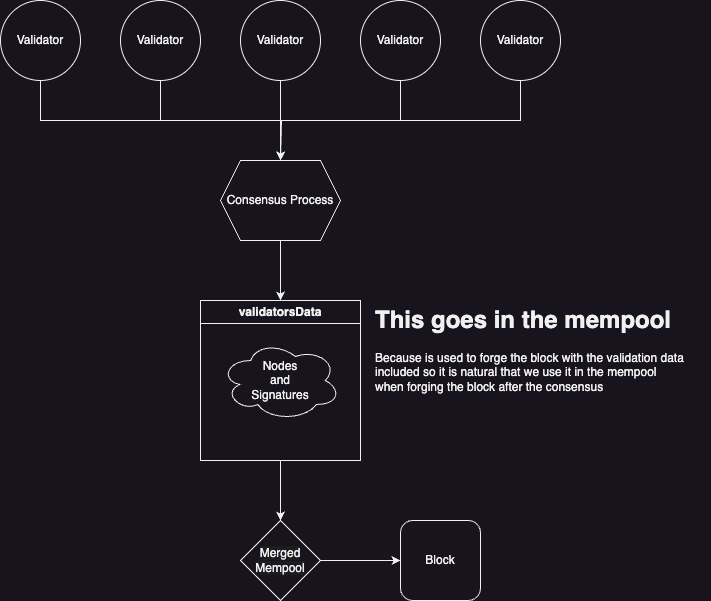

The diagram above was exported from draw.io. Its source (the exported page's mxGraphModel, read from the mxfile embedded in the PNG):
<mxGraphModel dx="1024" dy="821" grid="1" gridSize="10" guides="1" tooltips="1" connect="1" arrows="1" fold="1" page="1" pageScale="1" pageWidth="2336" pageHeight="1654" math="0" shadow="0">
  <root>
    <mxCell id="0" />
    <mxCell id="1" parent="0" />
    <mxCell id="SPaUgjDg2bxNT3QIzkA4-1" value="Block" style="rounded=1;whiteSpace=wrap;html=1;" vertex="1" parent="1">
      <mxGeometry x="520" y="560" width="80" height="80" as="geometry" />
    </mxCell>
    <mxCell id="SPaUgjDg2bxNT3QIzkA4-4" style="edgeStyle=orthogonalEdgeStyle;rounded=0;orthogonalLoop=1;jettySize=auto;html=1;entryX=0;entryY=0.5;entryDx=0;entryDy=0;" edge="1" parent="1" source="SPaUgjDg2bxNT3QIzkA4-3" target="SPaUgjDg2bxNT3QIzkA4-1">
      <mxGeometry relative="1" as="geometry" />
    </mxCell>
    <mxCell id="SPaUgjDg2bxNT3QIzkA4-3" value="&lt;meta charset=&quot;utf-8&quot;&gt;&lt;span style=&quot;color: rgb(240, 240, 240); font-family: Helvetica; font-size: 12px; font-style: normal; font-variant-ligatures: normal; font-variant-caps: normal; font-weight: 400; letter-spacing: normal; orphans: 2; text-align: center; text-indent: 0px; text-transform: none; widows: 2; word-spacing: 0px; -webkit-text-stroke-width: 0px; background-color: rgb(27, 29, 30); text-decoration-thickness: initial; text-decoration-style: initial; text-decoration-color: initial; float: none; display: inline !important;&quot;&gt;Merged&lt;/span&gt;&lt;br style=&quot;border-color: rgb(0, 0, 0); color: rgb(240, 240, 240); font-family: Helvetica; font-size: 12px; font-style: normal; font-variant-ligatures: normal; font-variant-caps: normal; font-weight: 400; letter-spacing: normal; orphans: 2; text-align: center; text-indent: 0px; text-transform: none; widows: 2; word-spacing: 0px; -webkit-text-stroke-width: 0px; background-color: rgb(27, 29, 30); text-decoration-thickness: initial; text-decoration-style: initial; text-decoration-color: initial;&quot;&gt;&lt;span style=&quot;color: rgb(240, 240, 240); font-family: Helvetica; font-size: 12px; font-style: normal; font-variant-ligatures: normal; font-variant-caps: normal; font-weight: 400; letter-spacing: normal; orphans: 2; text-align: center; text-indent: 0px; text-transform: none; widows: 2; word-spacing: 0px; -webkit-text-stroke-width: 0px; background-color: rgb(27, 29, 30); text-decoration-thickness: initial; text-decoration-style: initial; text-decoration-color: initial; float: none; display: inline !important;&quot;&gt;Mempool&lt;/span&gt;" style="rhombus;whiteSpace=wrap;html=1;" vertex="1" parent="1">
      <mxGeometry x="360" y="560" width="80" height="80" as="geometry" />
    </mxCell>
    <mxCell id="SPaUgjDg2bxNT3QIzkA4-23" style="edgeStyle=orthogonalEdgeStyle;rounded=0;orthogonalLoop=1;jettySize=auto;html=1;entryX=0.5;entryY=0;entryDx=0;entryDy=0;" edge="1" parent="1" source="SPaUgjDg2bxNT3QIzkA4-5" target="SPaUgjDg2bxNT3QIzkA4-16">
      <mxGeometry relative="1" as="geometry" />
    </mxCell>
    <mxCell id="SPaUgjDg2bxNT3QIzkA4-5" value="Consensus Process" style="shape=hexagon;perimeter=hexagonPerimeter2;whiteSpace=wrap;html=1;fixedSize=1;" vertex="1" parent="1">
      <mxGeometry x="340" y="200" width="120" height="80" as="geometry" />
    </mxCell>
    <mxCell id="SPaUgjDg2bxNT3QIzkA4-15" style="edgeStyle=orthogonalEdgeStyle;rounded=0;orthogonalLoop=1;jettySize=auto;html=1;entryX=0.5;entryY=0;entryDx=0;entryDy=0;" edge="1" parent="1" source="SPaUgjDg2bxNT3QIzkA4-6" target="SPaUgjDg2bxNT3QIzkA4-5">
      <mxGeometry relative="1" as="geometry">
        <Array as="points">
          <mxPoint x="280" y="160" />
          <mxPoint x="400" y="160" />
        </Array>
      </mxGeometry>
    </mxCell>
    <mxCell id="SPaUgjDg2bxNT3QIzkA4-6" value="Validator" style="ellipse;whiteSpace=wrap;html=1;aspect=fixed;" vertex="1" parent="1">
      <mxGeometry x="240" y="40" width="80" height="80" as="geometry" />
    </mxCell>
    <mxCell id="SPaUgjDg2bxNT3QIzkA4-12" style="edgeStyle=orthogonalEdgeStyle;rounded=0;orthogonalLoop=1;jettySize=auto;html=1;" edge="1" parent="1" source="SPaUgjDg2bxNT3QIzkA4-7">
      <mxGeometry relative="1" as="geometry">
        <mxPoint x="400" y="200" as="targetPoint" />
      </mxGeometry>
    </mxCell>
    <mxCell id="SPaUgjDg2bxNT3QIzkA4-7" value="Validator" style="ellipse;whiteSpace=wrap;html=1;aspect=fixed;" vertex="1" parent="1">
      <mxGeometry x="360" y="40" width="80" height="80" as="geometry" />
    </mxCell>
    <mxCell id="SPaUgjDg2bxNT3QIzkA4-13" style="edgeStyle=orthogonalEdgeStyle;rounded=0;orthogonalLoop=1;jettySize=auto;html=1;entryX=0.5;entryY=0;entryDx=0;entryDy=0;" edge="1" parent="1" source="SPaUgjDg2bxNT3QIzkA4-8" target="SPaUgjDg2bxNT3QIzkA4-5">
      <mxGeometry relative="1" as="geometry">
        <Array as="points">
          <mxPoint x="520" y="160" />
          <mxPoint x="400" y="160" />
        </Array>
      </mxGeometry>
    </mxCell>
    <mxCell id="SPaUgjDg2bxNT3QIzkA4-8" value="Validator" style="ellipse;whiteSpace=wrap;html=1;aspect=fixed;" vertex="1" parent="1">
      <mxGeometry x="480" y="40" width="80" height="80" as="geometry" />
    </mxCell>
    <mxCell id="SPaUgjDg2bxNT3QIzkA4-14" style="edgeStyle=orthogonalEdgeStyle;rounded=0;orthogonalLoop=1;jettySize=auto;html=1;" edge="1" parent="1" source="SPaUgjDg2bxNT3QIzkA4-9">
      <mxGeometry relative="1" as="geometry">
        <mxPoint x="400" y="200" as="targetPoint" />
        <Array as="points">
          <mxPoint x="640" y="160" />
          <mxPoint x="401" y="160" />
        </Array>
      </mxGeometry>
    </mxCell>
    <mxCell id="SPaUgjDg2bxNT3QIzkA4-9" value="Validator" style="ellipse;whiteSpace=wrap;html=1;aspect=fixed;" vertex="1" parent="1">
      <mxGeometry x="600" y="40" width="80" height="80" as="geometry" />
    </mxCell>
    <mxCell id="SPaUgjDg2bxNT3QIzkA4-11" style="edgeStyle=orthogonalEdgeStyle;rounded=0;orthogonalLoop=1;jettySize=auto;html=1;" edge="1" parent="1" source="SPaUgjDg2bxNT3QIzkA4-10" target="SPaUgjDg2bxNT3QIzkA4-5">
      <mxGeometry relative="1" as="geometry">
        <Array as="points">
          <mxPoint x="160" y="160" />
          <mxPoint x="400" y="160" />
        </Array>
      </mxGeometry>
    </mxCell>
    <mxCell id="SPaUgjDg2bxNT3QIzkA4-10" value="Validator" style="ellipse;whiteSpace=wrap;html=1;aspect=fixed;" vertex="1" parent="1">
      <mxGeometry x="120" y="40" width="80" height="80" as="geometry" />
    </mxCell>
    <mxCell id="SPaUgjDg2bxNT3QIzkA4-24" style="edgeStyle=orthogonalEdgeStyle;rounded=0;orthogonalLoop=1;jettySize=auto;html=1;entryX=0.5;entryY=0;entryDx=0;entryDy=0;" edge="1" parent="1" source="SPaUgjDg2bxNT3QIzkA4-16" target="SPaUgjDg2bxNT3QIzkA4-3">
      <mxGeometry relative="1" as="geometry" />
    </mxCell>
    <mxCell id="SPaUgjDg2bxNT3QIzkA4-16" value="validatorsData" style="swimlane;whiteSpace=wrap;html=1;" vertex="1" parent="1">
      <mxGeometry x="320" y="340" width="160" height="160" as="geometry" />
    </mxCell>
    <mxCell id="SPaUgjDg2bxNT3QIzkA4-22" value="Nodes&lt;br&gt;and&lt;br&gt;Signatures" style="ellipse;shape=cloud;whiteSpace=wrap;html=1;" vertex="1" parent="SPaUgjDg2bxNT3QIzkA4-16">
      <mxGeometry x="20" y="40" width="120" height="80" as="geometry" />
    </mxCell>
    <mxCell id="SPaUgjDg2bxNT3QIzkA4-25" value="&lt;h1&gt;This goes in the mempool&lt;/h1&gt;&lt;p&gt;Because is used to forge the block with the validation data&lt;br&gt;included so it is natural that we use it in the mempool&lt;br&gt;when forging the block after the consensus&lt;/p&gt;" style="text;html=1;strokeColor=none;fillColor=none;spacing=5;spacingTop=-20;whiteSpace=wrap;overflow=hidden;rounded=0;" vertex="1" parent="1">
      <mxGeometry x="490" y="340" width="340" height="120" as="geometry" />
    </mxCell>
  </root>
</mxGraphModel>